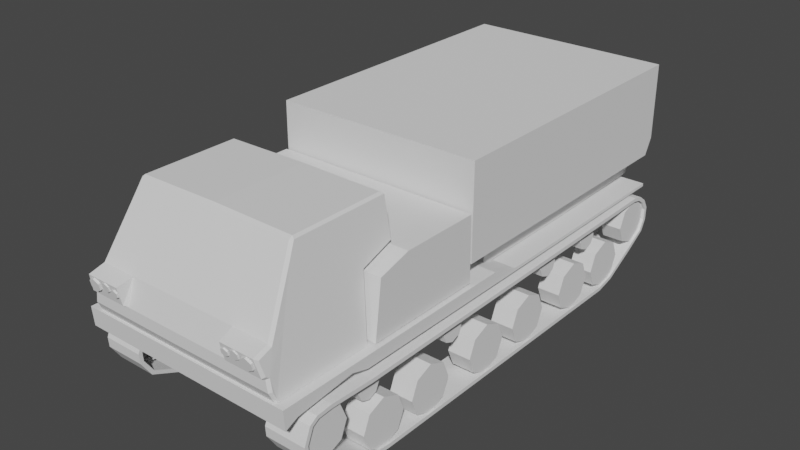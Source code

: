 # Source: m270.blend  (saved by Blender 2.93.21; exported with 4.5.12 LTS)
import bpy
from mathutils import Matrix  # noqa: F401  (used for matrix-valued properties, if any)

bpy.ops.wm.read_factory_settings(use_empty=True)
scene = bpy.context.scene
scene.name = 'Scene'

# ---- collections
col_collection = bpy.data.collections.new('Collection'); scene.collection.children.link(col_collection)

# ---- world
world_world = bpy.data.worlds.new('World'); scene.world = world_world
world_world.use_nodes = True; world_world.node_tree.nodes.clear()
_N = world_world.node_tree.nodes; _L = world_world.node_tree.links
n0 = _N.new('ShaderNodeOutputWorld'); n0.name = 'World Output'; n0.location = (300, 300)
n1 = _N.new('ShaderNodeBackground'); n1.name = 'Background'; n1.location = (10, 300)
n1.inputs[0].default_value = (0.05088, 0.05088, 0.05088, 1.0)
_L.new(n1.outputs[0], n0.inputs[0])
n0.is_active_output = True
world_world.color = (0.05088, 0.05088, 0.05088)
world_world.use_sun_shadow = False
world_world.sun_shadow_jitter_overblur = 0.0

# ---- meshes
me_cube_001 = bpy.data.meshes.new('Cube.001')
me_cube_001.from_pydata([(0.0, -0.7302, 0.6685), (0.0, -0.7577, 0.7258), (0.0, -0.7577, 0.7915), (0.0, -0.7111, 0.9356), (0.0, -0.497, 1.315), (0.4891, 0.08913, 1.309), (0.5956, -0.1605, 0.6713), (0.5275, 0.0887, 1.089), (0.5378, -0.1123, 1.029), (0.5608, -0.7832, 0.898), (0.5446, -0.8001, 0.9077), (0.5755, -0.7641, 0.814), (0.5625, -0.7768, 0.8053), (0.5778, -0.7434, 0.8004), (0.5647, -0.7577, 0.7928), (0.5895, -0.7434, 0.7336), (0.576, -0.7577, 0.728), (0.593, -0.7245, 0.6861), (0.5811, -0.7302, 0.6712), (0.5956, -0.7158, 0.6713), (0.5564, -0.7014, 0.923), (0.5399, -0.7111, 0.9349), (0.4746, -0.497, 1.309), (0.5042, -0.5301, 1.222), (0.4891, -0.4826, 1.309), (0.5473, -0.6246, 0.9616), (0.4891, -0.1921, 1.309), (0.5691, -0.1384, 0.8357), (0.5649, -0.6631, 0.8554), (0.0, 0.08913, 1.309), (0.0, -0.1605, 0.6713), (0.0, 0.0887, 1.089), (0.0, -0.1123, 1.029), (0.0, -0.1384, 0.8357), (0.0, -0.4764, 1.327), (0.4746, -0.4764, 1.321), (0.0, 0.07311, 1.327), (0.4746, 0.07311, 1.321), (0.0, -0.2016, 1.327), (0.4746, -0.2016, 1.321), (0.623, -0.09289, 1.005), (0.623, -0.1331, 0.6785), (0.623, 0.09724, 1.061), (0.623, 0.09724, 0.6785), (0.623, 0.5721, 1.061), (0.623, 0.5785, 0.6785), (0.0, -0.09289, 1.005), (0.0, -0.1331, 0.6785), (0.0, 0.09724, 1.061), (0.0, 0.09724, 0.6785), (0.0, 0.5721, 1.061), (0.0, 0.5785, 0.6785), (0.3423, -0.8001, 0.9078), (0.3423, -0.7768, 0.8049), (0.33, -0.7111, 0.9352), (0.33, -0.7577, 0.7923), (0.3437, -0.7577, 0.7271), (0.3468, -0.7302, 0.6701), (0.2832, -0.497, 1.311), (0.3396, -0.1384, 0.8357), (0.3554, -0.1605, 0.6713), (0.2919, 0.08913, 1.309), (0.3148, 0.0887, 1.089), (0.321, -0.1123, 1.029), (0.2832, -0.4764, 1.323), (0.2832, 0.07311, 1.323), (0.2832, -0.2016, 1.323), (0.5049, -0.8106, 0.9), (0.5049, -0.7907, 0.9045), (0.4282, -0.7911, 0.9052), (0.4282, -0.8057, 0.9019), (0.4519, -0.7881, 0.8919), (0.4519, -0.8027, 0.8886), (0.4519, -0.782, 0.8652), (0.4519, -0.7966, 0.8619), (0.4282, -0.779, 0.8519), (0.4282, -0.7936, 0.8486), (0.4045, -0.782, 0.8652), (0.4045, -0.7966, 0.8619), (0.4045, -0.7881, 0.8919), (0.4045, -0.8027, 0.8886), (0.5372, -0.7865, 0.8863), (0.5372, -0.8064, 0.8818), (0.5372, -0.7783, 0.8499), (0.5372, -0.7982, 0.8453), (0.5049, -0.7742, 0.8316), (0.5049, -0.794, 0.8271), (0.4725, -0.7783, 0.8499), (0.4725, -0.7982, 0.8453), (0.4725, -0.7865, 0.8863), (0.4725, -0.8064, 0.8818), (0.3668, -0.7913, 0.8896), (0.3668, -0.8039, 0.8867), (0.3874, -0.7887, 0.878), (0.3874, -0.8013, 0.8751), (0.3874, -0.7834, 0.8548), (0.3874, -0.7961, 0.8519), (0.3668, -0.7808, 0.8432), (0.3668, -0.7934, 0.8404), (0.3463, -0.7834, 0.8548), (0.3463, -0.7961, 0.8519), (0.3463, -0.7887, 0.878), (0.3463, -0.8013, 0.8751), (0.623, 0.5864, 1.337), (0.623, 0.5864, 0.7829), (0.0, 0.5864, 1.337), (0.0, 0.5864, 0.7829), (0.623, 2.381, 1.337), (0.462, 2.309, 0.7829), (0.0, 2.381, 1.337), (0.0, 2.33, 0.7829), (0.623, 0.5864, 0.8807), (0.0, 0.5864, 0.8807), (0.623, 2.381, 0.8807), (0.0, 2.381, 0.8807), (0.623, 0.8241, 1.337), (0.0, 0.8241, 1.337), (0.0, 0.8241, 0.7829), (0.462, 0.8455, 0.7829), (0.623, 0.8241, 0.8807), (0.623, 2.33, 0.7829), (0.0, 0.8455, 0.7829), (0.0, 2.309, 0.7829), (0.623, 0.8241, 0.7829), (0.0, 0.8455, 0.6598), (0.0, 2.309, 0.6598), (0.462, 2.309, 0.6598), (0.462, 0.8455, 0.6598), (0.5139, 2.309, 0.7317), (0.5139, 0.8455, 0.7829), (0.5139, 2.309, 0.6436), (0.5139, 0.8455, 0.6274), (0.5139, 1.598, 0.7829), (0.5139, 1.598, 0.6274), (0.5139, 2.321, 0.6656), (0.5139, 2.325, 0.6877), (0.5139, 2.321, 0.7097), (0.5139, 0.8455, 0.6663), (0.5139, 0.8455, 0.7052), (0.5139, 0.8455, 0.744), (0.5139, 1.598, 0.744), (0.5139, 1.598, 0.7052), (0.5139, 1.598, 0.6663), (0.458, 2.309, 0.7317), (0.458, 0.8455, 0.7829), (0.458, 2.309, 0.6436), (0.458, 0.8455, 0.6274), (0.458, 1.598, 0.7829), (0.458, 1.598, 0.6274), (0.458, 2.321, 0.6656), (0.458, 2.325, 0.6877), (0.458, 2.321, 0.7097), (0.458, 0.8455, 0.6663), (0.458, 0.8455, 0.7052), (0.458, 0.8455, 0.744), (0.5278, 1.998, 0.2599), (0.6649, 1.998, 0.2599), (0.5278, 1.956, 0.1588), (0.6649, 1.956, 0.1588), (0.5278, 1.855, 0.1169), (0.6649, 1.855, 0.1169), (0.5278, 1.754, 0.1588), (0.6649, 1.754, 0.1588), (0.5278, 1.712, 0.2599), (0.6649, 1.712, 0.2599), (0.5278, 1.754, 0.3611), (0.6649, 1.754, 0.3611), (0.5278, 1.855, 0.403), (0.6649, 1.855, 0.403), (0.5278, 1.956, 0.3611), (0.6649, 1.956, 0.3611), (0.5278, 1.659, 0.2599), (0.6649, 1.659, 0.2599), (0.5278, 1.617, 0.1588), (0.6649, 1.617, 0.1588), (0.5278, 1.516, 0.1169), (0.6649, 1.516, 0.1169), (0.5278, 1.415, 0.1588), (0.6649, 1.415, 0.1588), (0.5278, 1.373, 0.2599), (0.6649, 1.373, 0.2599), (0.5278, 1.415, 0.3611), (0.6649, 1.415, 0.3611), (0.5278, 1.516, 0.403), (0.6649, 1.516, 0.403), (0.5278, 1.617, 0.3611), (0.6649, 1.617, 0.3611), (0.5278, 1.206, 0.2599), (0.6649, 1.206, 0.2599), (0.5278, 1.164, 0.1588), (0.6649, 1.164, 0.1588), (0.5278, 1.063, 0.1169), (0.6649, 1.063, 0.1169), (0.5278, 0.9617, 0.1588), (0.6649, 0.9617, 0.1588), (0.5278, 0.9198, 0.2599), (0.6649, 0.9198, 0.2599), (0.5278, 0.9617, 0.3611), (0.6649, 0.9617, 0.3611), (0.5278, 1.063, 0.403), (0.6649, 1.063, 0.403), (0.5278, 1.164, 0.3611), (0.6649, 1.164, 0.3611), (0.5278, 0.8265, 0.2599), (0.6649, 0.8265, 0.2599), (0.5278, 0.7846, 0.1588), (0.6649, 0.7846, 0.1588), (0.5278, 0.6834, 0.1169), (0.6649, 0.6834, 0.1169), (0.5278, 0.5823, 0.1588), (0.6649, 0.5823, 0.1588), (0.5278, 0.5404, 0.2599), (0.6649, 0.5404, 0.2599), (0.5278, 0.5823, 0.3611), (0.6649, 0.5823, 0.3611), (0.5278, 0.6834, 0.403), (0.6649, 0.6834, 0.403), (0.5278, 0.7846, 0.3611), (0.6649, 0.7846, 0.3611), (0.5278, 0.3636, 0.2599), (0.6649, 0.3636, 0.2599), (0.5278, 0.3217, 0.1588), (0.6649, 0.3217, 0.1588), (0.5278, 0.2205, 0.1169), (0.6649, 0.2205, 0.1169), (0.5278, 0.1193, 0.1588), (0.6649, 0.1193, 0.1588), (0.5278, 0.07743, 0.2599), (0.6649, 0.07743, 0.2599), (0.5278, 0.1193, 0.3611), (0.6649, 0.1193, 0.3611), (0.5278, 0.2205, 0.403), (0.6649, 0.2205, 0.403), (0.5278, 0.3217, 0.3611), (0.6649, 0.3217, 0.3611), (0.5278, 0.01515, 0.2599), (0.6649, 0.01515, 0.2599), (0.5278, -0.02675, 0.1588), (0.6649, -0.02675, 0.1588), (0.5278, -0.1279, 0.1169), (0.6649, -0.1279, 0.1169), (0.5278, -0.2291, 0.1588), (0.6649, -0.2291, 0.1588), (0.5278, -0.271, 0.2599), (0.6649, -0.271, 0.2599), (0.5278, -0.2291, 0.3611), (0.6649, -0.2291, 0.3611), (0.5278, -0.1279, 0.403), (0.6649, -0.1279, 0.403), (0.5278, -0.02675, 0.3611), (0.6649, -0.02675, 0.3611), (0.5317, -0.3771, 0.427), (0.6611, -0.3771, 0.427), (0.5317, -0.4166, 0.3315), (0.6611, -0.4166, 0.3315), (0.5317, -0.5121, 0.2919), (0.6611, -0.5121, 0.2919), (0.5317, -0.6076, 0.3315), (0.6611, -0.6076, 0.3315), (0.5317, -0.6472, 0.427), (0.6611, -0.6472, 0.427), (0.5317, -0.6076, 0.5225), (0.6611, -0.6076, 0.5225), (0.5317, -0.5121, 0.5621), (0.6611, -0.5121, 0.5621), (0.5317, -0.4166, 0.5225), (0.6611, -0.4166, 0.5225), (0.5317, 2.303, 0.4132), (0.6611, 2.303, 0.4132), (0.5317, 2.264, 0.3177), (0.6611, 2.264, 0.3177), (0.5317, 2.168, 0.2782), (0.6611, 2.168, 0.2782), (0.5317, 2.073, 0.3177), (0.6611, 2.073, 0.3177), (0.5317, 2.033, 0.4132), (0.6611, 2.033, 0.4132), (0.5317, 2.073, 0.5087), (0.6611, 2.073, 0.5087), (0.5317, 2.168, 0.5483), (0.6611, 2.168, 0.5483), (0.5317, 2.264, 0.5087), (0.6611, 2.264, 0.5087), (0.5622, 1.771, 0.478), (0.6305, 1.771, 0.478), (0.5622, 1.75, 0.4275), (0.6305, 1.75, 0.4275), (0.5622, 1.7, 0.4066), (0.6305, 1.7, 0.4066), (0.5622, 1.649, 0.4275), (0.6305, 1.649, 0.4275), (0.5622, 1.629, 0.478), (0.6305, 1.629, 0.478), (0.5622, 1.649, 0.5284), (0.6305, 1.649, 0.5284), (0.5622, 1.7, 0.5493), (0.6305, 1.7, 0.5493), (0.5622, 1.75, 0.5284), (0.6305, 1.75, 0.5284), (0.5622, 1.364, 0.478), (0.6305, 1.364, 0.478), (0.5622, 1.343, 0.4275), (0.6305, 1.343, 0.4275), (0.5622, 1.293, 0.4066), (0.6305, 1.293, 0.4066), (0.5622, 1.242, 0.4275), (0.6305, 1.242, 0.4275), (0.5622, 1.221, 0.478), (0.6305, 1.221, 0.478), (0.5622, 1.242, 0.5284), (0.6305, 1.242, 0.5284), (0.5622, 1.293, 0.5493), (0.6305, 1.293, 0.5493), (0.5622, 1.343, 0.5284), (0.6305, 1.343, 0.5284), (0.5622, 0.5068, 0.478), (0.6305, 0.5068, 0.478), (0.5622, 0.4859, 0.4275), (0.6305, 0.4859, 0.4275), (0.5622, 0.4354, 0.4066), (0.6305, 0.4354, 0.4066), (0.5622, 0.385, 0.4275), (0.6305, 0.385, 0.4275), (0.5622, 0.3641, 0.478), (0.6305, 0.3641, 0.478), (0.5622, 0.385, 0.5284), (0.6305, 0.385, 0.5284), (0.5622, 0.4354, 0.5493), (0.6305, 0.4354, 0.5493), (0.5622, 0.4859, 0.5284), (0.6305, 0.4859, 0.5284), (0.5622, -0.1216, 0.478), (0.6305, -0.1216, 0.478), (0.5622, -0.1425, 0.4275), (0.6305, -0.1425, 0.4275), (0.5622, -0.193, 0.4066), (0.6305, -0.193, 0.4066), (0.5622, -0.2434, 0.4275), (0.6305, -0.2434, 0.4275), (0.5622, -0.2643, 0.478), (0.6305, -0.2643, 0.478), (0.5622, -0.2434, 0.5284), (0.6305, -0.2434, 0.5284), (0.5622, -0.193, 0.5493), (0.6305, -0.193, 0.5493), (0.5622, -0.1425, 0.5284), (0.6305, -0.1425, 0.5284), (0.6779, -0.223, 0.5602), (0.6779, -0.223, 0.5373), (0.6779, -0.486, 0.5711), (0.6779, -0.486, 0.5482), (0.437, -0.223, 0.5602), (0.437, -0.223, 0.5373), (0.437, -0.486, 0.5711), (0.437, -0.486, 0.5482), (0.6779, 2.157, 0.5769), (0.6779, 2.157, 0.554), (0.437, 2.157, 0.554), (0.437, 2.157, 0.5769), (0.6779, 2.222, 0.561), (0.6779, 2.21, 0.541), (0.437, 2.21, 0.541), (0.437, 2.222, 0.561), (0.6779, 2.275, 0.522), (0.6779, 2.257, 0.5079), (0.437, 2.257, 0.5079), (0.437, 2.275, 0.522), (0.6779, 2.312, 0.4607), (0.6779, 2.29, 0.4547), (0.437, 2.29, 0.4547), (0.437, 2.312, 0.4607), (0.6779, 2.309, 0.3789), (0.6779, 2.287, 0.3867), (0.437, 2.287, 0.3867), (0.437, 2.309, 0.3789), (0.6779, 2.275, 0.3127), (0.6779, 2.255, 0.3241), (0.437, 2.255, 0.3241), (0.437, 2.275, 0.3127), (0.6779, 2.142, 0.2331), (0.6779, 2.129, 0.2522), (0.437, 2.129, 0.2522), (0.437, 2.142, 0.2331), (0.6779, 1.936, 0.1222), (0.6779, 1.924, 0.1414), (0.437, 1.924, 0.1414), (0.437, 1.936, 0.1222), (0.6779, 1.816, 0.09547), (0.6779, 1.815, 0.1184), (0.437, 1.815, 0.1184), (0.437, 1.816, 0.09547), (0.6779, -0.1117, 0.1054), (0.6779, -0.1111, 0.1284), (0.437, -0.1111, 0.1284), (0.437, -0.1117, 0.1054), (0.6779, -0.1967, 0.1143), (0.6779, -0.1878, 0.1354), (0.437, -0.1878, 0.1354), (0.437, -0.1967, 0.1143), (0.6779, -0.5979, 0.2887), (0.6779, -0.5822, 0.3055), (0.437, -0.5822, 0.3055), (0.437, -0.5979, 0.2887), (0.6779, -0.6586, 0.3826), (0.6779, -0.6365, 0.3889), (0.437, -0.6365, 0.3889), (0.437, -0.6586, 0.3826), (0.6779, -0.6625, 0.4392), (0.6779, -0.6396, 0.4381), (0.437, -0.6396, 0.4381), (0.437, -0.6625, 0.4392), (0.6779, -0.6248, 0.5326), (0.6779, -0.6059, 0.5196), (0.437, -0.6059, 0.5196), (0.437, -0.6248, 0.5326), (0.6779, -0.5795, 0.5623), (0.6779, -0.569, 0.5419), (0.437, -0.569, 0.5419), (0.437, -0.5795, 0.5623), (0.6489, -0.2177, 0.6704), (0.6489, -0.2177, 0.5995), (0.6489, 0.7598, 0.6704), (0.6489, 0.7598, 0.5995), (0.6489, -0.3194, 0.6704), (0.6489, -0.3194, 0.6292), (0.6489, -0.6656, 0.6704), (0.6489, -0.6656, 0.5918), (0.6489, -0.7481, 0.6704), (0.6489, -0.7394, 0.5582), (0.6489, 0.9364, 0.6179), (0.6489, 0.9364, 0.5995), (0.6489, 2.292, 0.6179), (0.6489, 2.292, 0.5995), (0.0, -0.2177, 0.6704), (0.0, -0.2177, 0.5995), (0.0, 0.7598, 0.6704), (0.0, 0.7598, 0.5995), (0.0, -0.3194, 0.6704), (0.0, -0.3194, 0.6292), (0.0, -0.6656, 0.6704), (0.0, -0.6656, 0.5918), (0.0, -0.7481, 0.6704), (0.0, -0.7394, 0.5582), (0.0, 0.9364, 0.6179), (0.0, 0.9364, 0.5995), (0.0, 2.292, 0.6179), (0.0, 2.292, 0.5995)], [], [(24, 23, 25, 8, 26), (55, 56, 16, 14), (56, 57, 18, 16), (9, 11, 20), (54, 52, 10, 21), (53, 55, 14, 12), (58, 54, 21, 22), (17, 18, 19), (22, 23, 24), (14, 16, 15, 13), (12, 14, 13, 11), (21, 10, 9, 20), (22, 21, 20, 23), (10, 12, 11, 9), (16, 18, 17, 15), (52, 53, 12, 10), (11, 13, 20), (8, 25, 28, 27), (26, 8, 7, 5), (25, 20, 13, 28), (27, 28, 17, 19, 6), (13, 15, 17, 28), (20, 25, 23), (59, 60, 30, 33), (61, 62, 31, 29), (63, 59, 33, 32), (62, 63, 32, 31), (58, 22, 35, 64), (66, 39, 37, 65), (61, 65, 37, 5), (64, 35, 39, 66), (26, 39, 35, 24), (5, 37, 39, 26), (22, 24, 35), (40, 41, 43, 42), (42, 43, 45, 44), (43, 49, 51, 45), (42, 48, 46, 40), (44, 50, 48, 42), (45, 51, 50, 44), (41, 47, 49, 43), (40, 46, 47, 41), (34, 64, 66, 38), (29, 36, 65, 61), (38, 66, 65, 36), (4, 58, 64, 34), (7, 8, 63, 62), (8, 27, 59, 63), (5, 7, 62, 61), (27, 6, 60, 59), (4, 3, 54, 58), (54, 55, 53, 52), (2, 55, 54, 3), (1, 0, 57, 56), (2, 1, 56, 55), (97, 98, 100, 99), (87, 88, 90, 89), (69, 70, 72, 71), (94, 92, 102, 100, 98, 96), (82, 67, 90, 88, 86, 84), (71, 72, 74, 73), (93, 94, 96, 95), (85, 86, 88, 87), (73, 74, 76, 75), (91, 92, 94, 93), (83, 84, 86, 85), (75, 76, 78, 77), (72, 70, 80, 78, 76, 74), (81, 82, 84, 83), (77, 78, 80, 79), (95, 96, 98, 97), (89, 90, 67, 68), (79, 80, 70, 69), (68, 67, 82, 81), (99, 100, 102, 101), (101, 102, 92, 91), (111, 103, 105, 112), (113, 114, 109, 107), (116, 115, 107, 109), (118, 121, 124, 127), (119, 123, 120, 113), (115, 119, 113, 107), (120, 110, 114, 113), (104, 111, 112, 106), (103, 111, 119, 115), (111, 104, 123, 119), (104, 106, 117, 123), (105, 103, 115, 116), (108, 122, 110, 120), (127, 124, 125, 126), (118, 108, 120, 123), (121, 118, 123, 117), (108, 118, 127, 126), (122, 108, 126, 125), (142, 137, 131, 133), (134, 142, 133, 130), (128, 132, 140, 136), (136, 140, 141, 135), (135, 141, 142, 134), (132, 129, 139, 140), (140, 139, 138, 141), (141, 138, 137, 142), (139, 154, 153, 138), (131, 146, 148, 133), (135, 150, 151, 136), (129, 144, 154, 139), (137, 152, 146, 131), (136, 151, 143, 128), (130, 145, 149, 134), (128, 143, 147, 132), (138, 153, 152, 137), (132, 147, 144, 129), (134, 149, 150, 135), (133, 148, 145, 130), (155, 156, 158, 157), (157, 158, 160, 159), (159, 160, 162, 161), (161, 162, 164, 163), (163, 164, 166, 165), (165, 166, 168, 167), (158, 156, 170, 168, 166, 164, 162, 160), (167, 168, 170, 169), (169, 170, 156, 155), (171, 172, 174, 173), (173, 174, 176, 175), (175, 176, 178, 177), (177, 178, 180, 179), (179, 180, 182, 181), (181, 182, 184, 183), (174, 172, 186, 184, 182, 180, 178, 176), (183, 184, 186, 185), (185, 186, 172, 171), (187, 188, 190, 189), (189, 190, 192, 191), (191, 192, 194, 193), (193, 194, 196, 195), (195, 196, 198, 197), (197, 198, 200, 199), (190, 188, 202, 200, 198, 196, 194, 192), (199, 200, 202, 201), (201, 202, 188, 187), (203, 204, 206, 205), (205, 206, 208, 207), (207, 208, 210, 209), (209, 210, 212, 211), (211, 212, 214, 213), (213, 214, 216, 215), (206, 204, 218, 216, 214, 212, 210, 208), (215, 216, 218, 217), (217, 218, 204, 203), (219, 220, 222, 221), (221, 222, 224, 223), (223, 224, 226, 225), (225, 226, 228, 227), (227, 228, 230, 229), (229, 230, 232, 231), (222, 220, 234, 232, 230, 228, 226, 224), (231, 232, 234, 233), (233, 234, 220, 219), (235, 236, 238, 237), (237, 238, 240, 239), (239, 240, 242, 241), (241, 242, 244, 243), (243, 244, 246, 245), (245, 246, 248, 247), (238, 236, 250, 248, 246, 244, 242, 240), (247, 248, 250, 249), (249, 250, 236, 235), (251, 252, 254, 253), (253, 254, 256, 255), (255, 256, 258, 257), (257, 258, 260, 259), (259, 260, 262, 261), (261, 262, 264, 263), (254, 252, 266, 264, 262, 260, 258, 256), (263, 264, 266, 265), (265, 266, 252, 251), (267, 268, 270, 269), (269, 270, 272, 271), (271, 272, 274, 273), (273, 274, 276, 275), (275, 276, 278, 277), (277, 278, 280, 279), (270, 268, 282, 280, 278, 276, 274, 272), (279, 280, 282, 281), (281, 282, 268, 267), (283, 284, 286, 285), (285, 286, 288, 287), (287, 288, 290, 289), (289, 290, 292, 291), (291, 292, 294, 293), (293, 294, 296, 295), (286, 284, 298, 296, 294, 292, 290, 288), (295, 296, 298, 297), (297, 298, 284, 283), (299, 300, 302, 301), (301, 302, 304, 303), (303, 304, 306, 305), (305, 306, 308, 307), (307, 308, 310, 309), (309, 310, 312, 311), (302, 300, 314, 312, 310, 308, 306, 304), (311, 312, 314, 313), (313, 314, 300, 299), (315, 316, 318, 317), (317, 318, 320, 319), (319, 320, 322, 321), (321, 322, 324, 323), (323, 324, 326, 325), (325, 326, 328, 327), (318, 316, 330, 328, 326, 324, 322, 320), (327, 328, 330, 329), (329, 330, 316, 315), (331, 332, 334, 333), (333, 334, 336, 335), (335, 336, 338, 337), (337, 338, 340, 339), (339, 340, 342, 341), (341, 342, 344, 343), (334, 332, 346, 344, 342, 340, 338, 336), (343, 344, 346, 345), (345, 346, 332, 331), (347, 349, 350, 348), (350, 349, 415, 416), (353, 351, 352, 354), (352, 357, 356, 348), (349, 347, 351, 353), (354, 352, 348, 350), (356, 357, 361, 360), (351, 358, 357, 352), (348, 356, 355, 347), (347, 355, 358, 351), (362, 359, 363, 366), (357, 358, 362, 361), (358, 355, 359, 362), (355, 356, 360, 359), (363, 364, 368, 367), (359, 360, 364, 363), (360, 361, 365, 364), (361, 362, 366, 365), (368, 369, 373, 372), (364, 365, 369, 368), (365, 366, 370, 369), (366, 363, 367, 370), (374, 371, 375, 378), (369, 370, 374, 373), (370, 367, 371, 374), (367, 368, 372, 371), (376, 377, 381, 380), (371, 372, 376, 375), (372, 373, 377, 376), (373, 374, 378, 377), (381, 382, 386, 385), (377, 378, 382, 381), (378, 375, 379, 382), (375, 376, 380, 379), (386, 383, 387, 390), (382, 379, 383, 386), (379, 380, 384, 383), (380, 381, 385, 384), (388, 389, 393, 392), (383, 384, 388, 387), (384, 385, 389, 388), (385, 386, 390, 389), (394, 391, 395, 398), (389, 390, 394, 393), (390, 387, 391, 394), (387, 388, 392, 391), (398, 395, 399, 402), (391, 392, 396, 395), (392, 393, 397, 396), (393, 394, 398, 397), (400, 401, 405, 404), (395, 396, 400, 399), (396, 397, 401, 400), (397, 398, 402, 401), (406, 403, 407, 410), (401, 402, 406, 405), (402, 399, 403, 406), (399, 400, 404, 403), (407, 408, 412, 411), (403, 404, 408, 407), (404, 405, 409, 408), (405, 406, 410, 409), (412, 413, 417, 416), (408, 409, 413, 412), (409, 410, 414, 413), (410, 407, 411, 414), (353, 418, 415, 349), (413, 414, 418, 417), (414, 411, 415, 418), (411, 412, 416, 415), (350, 416, 417, 354), (353, 354, 417, 418), (419, 420, 422, 421), (420, 419, 423, 424), (424, 423, 425, 426), (426, 425, 427, 428), (421, 422, 430, 429), (429, 430, 432, 431), (422, 436, 444, 430), (421, 435, 433, 419), (429, 443, 435, 421), (423, 437, 439, 425), (432, 446, 445, 431), (426, 440, 438, 424), (420, 434, 436, 422), (430, 444, 446, 432), (427, 441, 442, 428), (431, 445, 443, 429), (425, 439, 441, 427), (428, 442, 440, 426), (424, 438, 434, 420), (419, 433, 437, 423)])
_uv = me_cube_001.uv_layers.new(name='UVMap')
_uv.uv.foreach_set('vector', [0.0, 0.0, 0.0, 0.0, 0.0, 0.0, 0.0, 0.0, 0.0, 0.0, 0.0, 0.0, 0.0, 0.0, 0.0, 0.0, 0.0, 0.0, 0.0, 0.0, 0.0, 0.0, 0.0, 0.0, 0.0, 0.0, 0.0, 0.0, 0.0, 0.0, 0.0, 0.0, 0.0, 0.0, 0.0, 0.0, 0.0, 0.0, 0.0, 0.0, 0.0, 0.0, 0.0, 0.0, 0.0, 0.0, 0.0, 0.0, 0.0, 0.0, 0.0, 0.0, 0.0, 0.0, 0.0, 0.0, 0.0, 0.0, 0.0, 0.0, 0.0, 0.0, 0.0, 0.0, 0.0, 0.0, 0.0, 0.0, 0.0, 0.0, 0.0, 0.0, 0.0, 0.0, 0.0, 0.0, 0.0, 0.0, 0.0, 0.0, 0.0, 0.0, 0.0, 0.0, 0.0, 0.0, 0.0, 0.0, 0.0, 0.0, 0.0, 0.0, 0.0, 0.0, 0.0, 0.0, 0.0, 0.0, 0.0, 0.0, 0.0, 0.0, 0.0, 0.0, 0.0, 0.0, 0.0, 0.0, 0.0, 0.0, 0.0, 0.0, 0.0, 0.0, 0.0, 0.0, 0.0, 0.0, 0.0, 0.0, 0.0, 0.0, 0.0, 0.0, 0.0, 0.0, 0.0, 0.0, 0.0, 0.0, 0.0, 0.0, 0.0, 0.0, 0.0, 0.0, 0.0, 0.0, 0.0, 0.0, 0.0, 0.0, 0.0, 0.0, 0.0, 0.0, 0.0, 0.0, 0.0, 0.0, 0.0, 0.0, 0.0, 0.0, 0.0, 0.0, 0.0, 0.0, 0.0, 0.0, 0.0, 0.0, 0.0, 0.0, 0.0, 0.0, 0.0, 0.0, 0.0, 0.0, 0.0, 0.0, 0.0, 0.0, 0.0, 0.0, 0.0, 0.0, 0.0, 0.0, 0.0, 0.0, 0.0, 0.0, 0.0, 0.0, 0.0, 0.0, 0.0, 0.0, 0.0, 0.0, 0.0, 0.0, 0.0, 0.0, 0.0, 0.0, 0.0, 0.0, 0.0, 0.0, 0.0, 0.0, 0.0, 0.0, 0.0, 0.0, 0.0, 0.0, 0.0, 0.0, 0.0, 0.0, 0.0, 0.0, 0.0, 0.0, 0.0, 0.0, 0.0, 0.0, 0.0, 0.0, 0.0, 0.0, 0.0, 0.0, 0.0, 0.0, 0.0, 0.0, 0.0, 0.0, 0.0, 0.0, 0.0, 0.0, 0.0, 0.0, 0.0, 0.0, 0.0, 0.0, 0.0, 0.0, 0.0, 0.0, 0.0, 0.0, 0.0, 0.0, 0.0, 0.0, 0.0, 0.0, 0.0, 0.0, 0.0, 0.0, 0.0, 0.0, 0.0, 0.0, 0.0, 0.0, 0.0, 0.0, 0.0, 0.0, 0.0, 0.0, 0.0, 0.0, 0.0, 0.0, 0.0, 0.0, 0.0, 0.0, 0.0, 0.0, 0.0, 0.0, 0.0, 0.0, 0.0, 0.0, 0.0, 0.0, 0.0, 0.0, 0.0, 0.0, 0.0, 0.0, 0.0, 0.0, 0.0, 0.0, 0.0, 0.0, 0.0, 0.0, 0.0, 0.0, 0.0, 0.0, 0.0, 0.0, 0.0, 0.0, 0.0, 0.0, 0.0, 0.0, 0.0, 0.0, 0.0, 0.0, 0.0, 0.0, 0.0, 0.0, 0.0, 0.0, 0.0, 0.0, 0.0, 0.0, 0.0, 0.0, 0.0, 0.0, 0.0, 0.0, 0.0, 0.0, 0.0, 0.0, 0.0, 0.0, 0.0, 0.0, 0.0, 0.0, 0.0, 0.0, 0.0, 0.0, 0.0, 0.0, 0.0, 0.0, 0.0, 0.0, 0.0, 0.0, 0.0, 0.0, 0.0, 0.0, 0.0, 0.0, 0.0, 0.0, 0.0, 0.0, 0.0, 0.0, 0.0, 0.0, 0.0, 0.0, 0.0, 0.0, 0.0, 0.0, 0.0, 0.0, 0.0, 0.0, 0.0, 0.0, 0.0, 0.0, 0.0, 0.0, 0.0, 0.0, 0.0, 0.0, 0.0, 0.0, 0.0, 0.0, 0.0, 0.0, 0.0, 0.0, 0.0, 0.0, 0.0, 0.0, 0.0, 0.0, 0.0, 0.0, 0.0, 0.0, 0.0, 0.0, 0.0, 0.0, 0.0, 0.0, 0.0, 0.0, 0.0, 0.0, 0.0, 0.0, 0.0, 0.0, 0.0, 0.0, 0.0, 0.0, 0.0, 0.0, 0.0, 0.0, 0.5, 0.5, 0.5, 1.0, 0.3333, 1.0, 0.3333, 0.5, 0.3333, 0.5, 0.3333, 1.0, 0.1667, 1.0, 0.1667, 0.5, 1.0, 0.5, 1.0, 1.0, 0.8333, 1.0, 0.8333, 0.5, 0.4578, 0.37, 0.25, 0.49, 0.04215, 0.37, 0.04215, 0.13, 0.25, 0.01, 0.4578, 0.13, 0.4578, 0.37, 0.25, 0.49, 0.04215, 0.37, 0.04215, 0.13, 0.25, 0.01, 0.4578, 0.13, 0.8333, 0.5, 0.8333, 1.0, 0.6667, 1.0, 0.6667, 0.5, 0.8333, 0.5, 0.8333, 1.0, 0.6667, 1.0, 0.6667, 0.5, 0.5, 0.5, 0.5, 1.0, 0.3333, 1.0, 0.3333, 0.5, 0.6667, 0.5, 0.6667, 1.0, 0.5, 1.0, 0.5, 0.5, 1.0, 0.5, 1.0, 1.0, 0.8333, 1.0, 0.8333, 0.5, 0.6667, 0.5, 0.6667, 1.0, 0.5, 1.0, 0.5, 0.5, 0.5, 0.5, 0.5, 1.0, 0.3333, 1.0, 0.3333, 0.5, 0.4578, 0.37, 0.25, 0.49, 0.04215, 0.37, 0.04215, 0.13, 0.25, 0.01, 0.4578, 0.13, 0.8333, 0.5, 0.8333, 1.0, 0.6667, 1.0, 0.6667, 0.5, 0.3333, 0.5, 0.3333, 1.0, 0.1667, 1.0, 0.1667, 0.5, 0.6667, 0.5, 0.6667, 1.0, 0.5, 1.0, 0.5, 0.5, 0.1667, 0.5, 0.1667, 1.0, -8.941e-08, 1.0, -8.941e-08, 0.5, 0.1667, 0.5, 0.1667, 1.0, -8.941e-08, 1.0, -8.941e-08, 0.5, 1.0, 0.5, 1.0, 1.0, 0.8333, 1.0, 0.8333, 0.5, 0.3333, 0.5, 0.3333, 1.0, 0.1667, 1.0, 0.1667, 0.5, 0.1667, 0.5, 0.1667, 1.0, -8.941e-08, 1.0, -8.941e-08, 0.5, 0.0, 0.0, 0.0, 0.0, 0.0, 0.0, 0.0, 0.0, 0.0, 0.0, 0.0, 0.0, 0.0, 0.0, 0.0, 0.0, 0.0, 0.0, 0.0, 0.0, 0.0, 0.0, 0.0, 0.0, 0.0, 0.0, 0.0, 0.0, 0.0, 0.0, 0.0, 0.0, 0.0, 0.0, 0.0, 0.0, 0.0, 0.0, 0.0, 0.0, 0.0, 0.0, 0.0, 0.0, 0.0, 0.0, 0.0, 0.0, 0.0, 0.0, 0.0, 0.0, 0.0, 0.0, 0.0, 0.0, 0.0, 0.0, 0.0, 0.0, 0.0, 0.0, 0.0, 0.0, 0.0, 0.0, 0.0, 0.0, 0.0, 0.0, 0.0, 0.0, 0.0, 0.0, 0.0, 0.0, 0.0, 0.0, 0.0, 0.0, 0.0, 0.0, 0.0, 0.0, 0.0, 0.0, 0.0, 0.0, 0.0, 0.0, 0.0, 0.0, 0.0, 0.0, 0.0, 0.0, 0.0, 0.0, 0.0, 0.0, 0.0, 0.0, 0.0, 0.0, 0.0, 0.0, 0.0, 0.0, 0.0, 0.0, 0.0, 0.0, 0.0, 0.0, 0.0, 0.0, 0.0, 0.0, 0.0, 0.0, 0.0, 0.0, 0.0, 0.0, 0.0, 0.0, 0.0, 0.0, 0.0, 0.0, 0.0, 0.0, 0.0, 0.0, 0.0, 0.0, 0.0, 0.0, 0.0, 0.0, 0.0, 0.0, 0.0, 0.0, 0.0, 0.0, 0.0, 0.0, 0.0, 0.0, 0.0, 0.0, 0.0, 0.0, 0.0, 0.0, 0.0, 0.0, 0.0, 0.0, 0.0, 0.0, 0.0, 0.0, 0.0, 0.0, 0.0, 0.0, 0.0, 0.0, 0.0, 0.0, 0.0, 0.0, 0.0, 0.0, 0.0, 0.0, 0.0, 0.0, 0.0, 0.0, 0.0, 0.0, 0.0, 0.0, 0.0, 0.0, 0.0, 0.0, 0.0, 0.0, 0.0, 0.0, 0.0, 0.0, 0.0, 0.0, 0.0, 0.0, 0.0, 0.0, 0.0, 0.0, 0.0, 0.0, 0.0, 0.0, 0.0, 0.0, 0.0, 0.0, 0.0, 0.0, 0.0, 0.0, 0.0, 0.0, 0.0, 0.0, 0.0, 0.0, 0.0, 0.0, 0.0, 0.0, 0.0, 0.0, 0.0, 0.0, 0.0, 0.0, 0.0, 0.0, 0.0, 0.0, 0.0, 0.0, 0.0, 0.0, 0.0, 0.0, 0.0, 0.0, 0.0, 0.0, 0.0, 0.0, 0.0, 0.0, 0.0, 0.0, 0.0, 0.0, 0.0, 0.0, 0.0, 0.0, 0.0, 0.0, 0.0, 0.0, 0.0, 0.0, 0.0, 0.0, 0.0, 0.0, 0.0, 0.0, 0.0, 0.0, 0.0, 0.0, 0.0, 0.0, 0.0, 0.0, 0.0, 0.0, 0.0, 0.0, 0.0, 0.0, 0.0, 0.0, 0.0, 0.0, 0.0, 0.0, 0.0, 0.0, 0.0, 0.0, 0.0, 0.0, 0.0, 0.0, 0.0, 0.0, 0.0, 0.0, 0.0, 0.0, 1.0, 0.5, 1.0, 1.0, 0.875, 1.0, 0.875, 0.5, 0.875, 0.5, 0.875, 1.0, 0.75, 1.0, 0.75, 0.5, 0.75, 0.5, 0.75, 1.0, 0.625, 1.0, 0.625, 0.5, 0.625, 0.5, 0.625, 1.0, 0.5, 1.0, 0.5, 0.5, 0.5, 0.5, 0.5, 1.0, 0.375, 1.0, 0.375, 0.5, 0.375, 0.5, 0.375, 1.0, 0.25, 1.0, 0.25, 0.5, 0.4197, 0.4197, 0.25, 0.49, 0.08029, 0.4197, 0.01, 0.25, 0.08029, 0.08029, 0.25, 0.01, 0.4197, 0.08029, 0.49, 0.25, 0.25, 0.5, 0.25, 1.0, 0.125, 1.0, 0.125, 0.5, 0.125, 0.5, 0.125, 1.0, 0.0, 1.0, 0.0, 0.5, 1.0, 0.5, 1.0, 1.0, 0.875, 1.0, 0.875, 0.5, 0.875, 0.5, 0.875, 1.0, 0.75, 1.0, 0.75, 0.5, 0.75, 0.5, 0.75, 1.0, 0.625, 1.0, 0.625, 0.5, 0.625, 0.5, 0.625, 1.0, 0.5, 1.0, 0.5, 0.5, 0.5, 0.5, 0.5, 1.0, 0.375, 1.0, 0.375, 0.5, 0.375, 0.5, 0.375, 1.0, 0.25, 1.0, 0.25, 0.5, 0.4197, 0.4197, 0.25, 0.49, 0.08029, 0.4197, 0.01, 0.25, 0.08029, 0.08029, 0.25, 0.01, 0.4197, 0.08029, 0.49, 0.25, 0.25, 0.5, 0.25, 1.0, 0.125, 1.0, 0.125, 0.5, 0.125, 0.5, 0.125, 1.0, 0.0, 1.0, 0.0, 0.5, 1.0, 0.5, 1.0, 1.0, 0.875, 1.0, 0.875, 0.5, 0.875, 0.5, 0.875, 1.0, 0.75, 1.0, 0.75, 0.5, 0.75, 0.5, 0.75, 1.0, 0.625, 1.0, 0.625, 0.5, 0.625, 0.5, 0.625, 1.0, 0.5, 1.0, 0.5, 0.5, 0.5, 0.5, 0.5, 1.0, 0.375, 1.0, 0.375, 0.5, 0.375, 0.5, 0.375, 1.0, 0.25, 1.0, 0.25, 0.5, 0.4197, 0.4197, 0.25, 0.49, 0.08029, 0.4197, 0.01, 0.25, 0.08029, 0.08029, 0.25, 0.01, 0.4197, 0.08029, 0.49, 0.25, 0.25, 0.5, 0.25, 1.0, 0.125, 1.0, 0.125, 0.5, 0.125, 0.5, 0.125, 1.0, 0.0, 1.0, 0.0, 0.5, 1.0, 0.5, 1.0, 1.0, 0.875, 1.0, 0.875, 0.5, 0.875, 0.5, 0.875, 1.0, 0.75, 1.0, 0.75, 0.5, 0.75, 0.5, 0.75, 1.0, 0.625, 1.0, 0.625, 0.5, 0.625, 0.5, 0.625, 1.0, 0.5, 1.0, 0.5, 0.5, 0.5, 0.5, 0.5, 1.0, 0.375, 1.0, 0.375, 0.5, 0.375, 0.5, 0.375, 1.0, 0.25, 1.0, 0.25, 0.5, 0.4197, 0.4197, 0.25, 0.49, 0.08029, 0.4197, 0.01, 0.25, 0.08029, 0.08029, 0.25, 0.01, 0.4197, 0.08029, 0.49, 0.25, 0.25, 0.5, 0.25, 1.0, 0.125, 1.0, 0.125, 0.5, 0.125, 0.5, 0.125, 1.0, 0.0, 1.0, 0.0, 0.5, 1.0, 0.5, 1.0, 1.0, 0.875, 1.0, 0.875, 0.5, 0.875, 0.5, 0.875, 1.0, 0.75, 1.0, 0.75, 0.5, 0.75, 0.5, 0.75, 1.0, 0.625, 1.0, 0.625, 0.5, 0.625, 0.5, 0.625, 1.0, 0.5, 1.0, 0.5, 0.5, 0.5, 0.5, 0.5, 1.0, 0.375, 1.0, 0.375, 0.5, 0.375, 0.5, 0.375, 1.0, 0.25, 1.0, 0.25, 0.5, 0.4197, 0.4197, 0.25, 0.49, 0.08029, 0.4197, 0.01, 0.25, 0.08029, 0.08029, 0.25, 0.01, 0.4197, 0.08029, 0.49, 0.25, 0.25, 0.5, 0.25, 1.0, 0.125, 1.0, 0.125, 0.5, 0.125, 0.5, 0.125, 1.0, 0.0, 1.0, 0.0, 0.5, 1.0, 0.5, 1.0, 1.0, 0.875, 1.0, 0.875, 0.5, 0.875, 0.5, 0.875, 1.0, 0.75, 1.0, 0.75, 0.5, 0.75, 0.5, 0.75, 1.0, 0.625, 1.0, 0.625, 0.5, 0.625, 0.5, 0.625, 1.0, 0.5, 1.0, 0.5, 0.5, 0.5, 0.5, 0.5, 1.0, 0.375, 1.0, 0.375, 0.5, 0.375, 0.5, 0.375, 1.0, 0.25, 1.0, 0.25, 0.5, 0.4197, 0.4197, 0.25, 0.49, 0.08029, 0.4197, 0.01, 0.25, 0.08029, 0.08029, 0.25, 0.01, 0.4197, 0.08029, 0.49, 0.25, 0.25, 0.5, 0.25, 1.0, 0.125, 1.0, 0.125, 0.5, 0.125, 0.5, 0.125, 1.0, 0.0, 1.0, 0.0, 0.5, 1.0, 0.5, 1.0, 1.0, 0.875, 1.0, 0.875, 0.5, 0.875, 0.5, 0.875, 1.0, 0.75, 1.0, 0.75, 0.5, 0.75, 0.5, 0.75, 1.0, 0.625, 1.0, 0.625, 0.5, 0.625, 0.5, 0.625, 1.0, 0.5, 1.0, 0.5, 0.5, 0.5, 0.5, 0.5, 1.0, 0.375, 1.0, 0.375, 0.5, 0.375, 0.5, 0.375, 1.0, 0.25, 1.0, 0.25, 0.5, 0.4197, 0.4197, 0.25, 0.49, 0.08029, 0.4197, 0.01, 0.25, 0.08029, 0.08029, 0.25, 0.01, 0.4197, 0.08029, 0.49, 0.25, 0.25, 0.5, 0.25, 1.0, 0.125, 1.0, 0.125, 0.5, 0.125, 0.5, 0.125, 1.0, 0.0, 1.0, 0.0, 0.5, 1.0, 0.5, 1.0, 1.0, 0.875, 1.0, 0.875, 0.5, 0.875, 0.5, 0.875, 1.0, 0.75, 1.0, 0.75, 0.5, 0.75, 0.5, 0.75, 1.0, 0.625, 1.0, 0.625, 0.5, 0.625, 0.5, 0.625, 1.0, 0.5, 1.0, 0.5, 0.5, 0.5, 0.5, 0.5, 1.0, 0.375, 1.0, 0.375, 0.5, 0.375, 0.5, 0.375, 1.0, 0.25, 1.0, 0.25, 0.5, 0.4197, 0.4197, 0.25, 0.49, 0.08029, 0.4197, 0.01, 0.25, 0.08029, 0.08029, 0.25, 0.01, 0.4197, 0.08029, 0.49, 0.25, 0.25, 0.5, 0.25, 1.0, 0.125, 1.0, 0.125, 0.5, 0.125, 0.5, 0.125, 1.0, 0.0, 1.0, 0.0, 0.5, 1.0, 0.5, 1.0, 1.0, 0.875, 1.0, 0.875, 0.5, 0.875, 0.5, 0.875, 1.0, 0.75, 1.0, 0.75, 0.5, 0.75, 0.5, 0.75, 1.0, 0.625, 1.0, 0.625, 0.5, 0.625, 0.5, 0.625, 1.0, 0.5, 1.0, 0.5, 0.5, 0.5, 0.5, 0.5, 1.0, 0.375, 1.0, 0.375, 0.5, 0.375, 0.5, 0.375, 1.0, 0.25, 1.0, 0.25, 0.5, 0.4197, 0.4197, 0.25, 0.49, 0.08029, 0.4197, 0.01, 0.25, 0.08029, 0.08029, 0.25, 0.01, 0.4197, 0.08029, 0.49, 0.25, 0.25, 0.5, 0.25, 1.0, 0.125, 1.0, 0.125, 0.5, 0.125, 0.5, 0.125, 1.0, 0.0, 1.0, 0.0, 0.5, 1.0, 0.5, 1.0, 1.0, 0.875, 1.0, 0.875, 0.5, 0.875, 0.5, 0.875, 1.0, 0.75, 1.0, 0.75, 0.5, 0.75, 0.5, 0.75, 1.0, 0.625, 1.0, 0.625, 0.5, 0.625, 0.5, 0.625, 1.0, 0.5, 1.0, 0.5, 0.5, 0.5, 0.5, 0.5, 1.0, 0.375, 1.0, 0.375, 0.5, 0.375, 0.5, 0.375, 1.0, 0.25, 1.0, 0.25, 0.5, 0.4197, 0.4197, 0.25, 0.49, 0.08029, 0.4197, 0.01, 0.25, 0.08029, 0.08029, 0.25, 0.01, 0.4197, 0.08029, 0.49, 0.25, 0.25, 0.5, 0.25, 1.0, 0.125, 1.0, 0.125, 0.5, 0.125, 0.5, 0.125, 1.0, 0.0, 1.0, 0.0, 0.5, 1.0, 0.5, 1.0, 1.0, 0.875, 1.0, 0.875, 0.5, 0.875, 0.5, 0.875, 1.0, 0.75, 1.0, 0.75, 0.5, 0.75, 0.5, 0.75, 1.0, 0.625, 1.0, 0.625, 0.5, 0.625, 0.5, 0.625, 1.0, 0.5, 1.0, 0.5, 0.5, 0.5, 0.5, 0.5, 1.0, 0.375, 1.0, 0.375, 0.5, 0.375, 0.5, 0.375, 1.0, 0.25, 1.0, 0.25, 0.5, 0.4197, 0.4197, 0.25, 0.49, 0.08029, 0.4197, 0.01, 0.25, 0.08029, 0.08029, 0.25, 0.01, 0.4197, 0.08029, 0.49, 0.25, 0.25, 0.5, 0.25, 1.0, 0.125, 1.0, 0.125, 0.5, 0.125, 0.5, 0.125, 1.0, 0.0, 1.0, 0.0, 0.5, 1.0, 0.5, 1.0, 1.0, 0.875, 1.0, 0.875, 0.5, 0.875, 0.5, 0.875, 1.0, 0.75, 1.0, 0.75, 0.5, 0.75, 0.5, 0.75, 1.0, 0.625, 1.0, 0.625, 0.5, 0.625, 0.5, 0.625, 1.0, 0.5, 1.0, 0.5, 0.5, 0.5, 0.5, 0.5, 1.0, 0.375, 1.0, 0.375, 0.5, 0.375, 0.5, 0.375, 1.0, 0.25, 1.0, 0.25, 0.5, 0.4197, 0.4197, 0.25, 0.49, 0.08029, 0.4197, 0.01, 0.25, 0.08029, 0.08029, 0.25, 0.01, 0.4197, 0.08029, 0.49, 0.25, 0.25, 0.5, 0.25, 1.0, 0.125, 1.0, 0.125, 0.5, 0.125, 0.5, 0.125, 1.0, 0.0, 1.0, 0.0, 0.5, 0.375, 0.0, 0.375, 0.25, 0.625, 0.25, 0.625, 0.0, 0.625, 0.25, 0.125, 0.5, 0.375, 0.0, 0.625, 0.0, 0.375, 0.5, 0.375, 0.75, 0.625, 0.75, 0.625, 0.5, 0.625, 0.75, 0.625, 0.75, 0.875, 0.75, 0.875, 0.75, 0.125, 0.5, 0.125, 0.75, 0.375, 0.75, 0.375, 0.5, 0.625, 0.5, 0.625, 0.75, 0.875, 0.75, 0.875, 0.5, 0.875, 0.75, 0.625, 0.75, 0.625, 0.75, 0.875, 0.75, 0.375, 0.75, 0.375, 0.75, 0.625, 0.75, 0.625, 0.75, 0.625, 0.0, 0.625, 0.0, 0.375, 0.0, 0.375, 0.0, 0.125, 0.75, 0.125, 0.75, 0.375, 0.75, 0.375, 0.75, 0.375, 0.75, 0.125, 0.75, 0.125, 0.75, 0.375, 0.75, 0.625, 0.75, 0.375, 0.75, 0.375, 0.75, 0.625, 0.75, 0.375, 0.75, 0.125, 0.75, 0.125, 0.75, 0.375, 0.75, 0.375, 0.0, 0.625, 0.0, 0.625, 0.0, 0.375, 0.0, 0.375, 0.0, 0.625, 0.0, 0.625, 0.0, 0.375, 0.0, 0.375, 0.0, 0.625, 0.0, 0.625, 0.0, 0.375, 0.0, 0.875, 0.75, 0.625, 0.75, 0.625, 0.75, 0.875, 0.75, 0.625, 0.75, 0.375, 0.75, 0.375, 0.75, 0.625, 0.75, 0.875, 0.75, 0.625, 0.75, 0.625, 0.75, 0.875, 0.75, 0.875, 0.75, 0.625, 0.75, 0.625, 0.75, 0.875, 0.75, 0.625, 0.75, 0.375, 0.75, 0.375, 0.75, 0.625, 0.75, 0.375, 0.75, 0.125, 0.75, 0.125, 0.75, 0.375, 0.75, 0.375, 0.75, 0.125, 0.75, 0.125, 0.75, 0.375, 0.75, 0.625, 0.75, 0.375, 0.75, 0.375, 0.75, 0.625, 0.75, 0.375, 0.75, 0.125, 0.75, 0.125, 0.75, 0.375, 0.75, 0.375, 0.0, 0.625, 0.0, 0.625, 0.0, 0.375, 0.0, 0.875, 0.75, 0.625, 0.75, 0.625, 0.75, 0.875, 0.75, 0.375, 0.0, 0.625, 0.0, 0.625, 0.0, 0.375, 0.0, 0.875, 0.75, 0.625, 0.75, 0.625, 0.75, 0.875, 0.75, 0.625, 0.75, 0.375, 0.75, 0.375, 0.75, 0.625, 0.75, 0.625, 0.75, 0.375, 0.75, 0.375, 0.75, 0.625, 0.75, 0.625, 0.75, 0.375, 0.75, 0.375, 0.75, 0.625, 0.75, 0.375, 0.75, 0.125, 0.75, 0.125, 0.75, 0.375, 0.75, 0.375, 0.0, 0.625, 0.0, 0.625, 0.0, 0.375, 0.0, 0.375, 0.75, 0.125, 0.75, 0.125, 0.75, 0.375, 0.75, 0.375, 0.75, 0.125, 0.75, 0.125, 0.75, 0.375, 0.75, 0.375, 0.0, 0.625, 0.0, 0.625, 0.0, 0.375, 0.0, 0.875, 0.75, 0.625, 0.75, 0.625, 0.75, 0.875, 0.75, 0.875, 0.75, 0.625, 0.75, 0.625, 0.75, 0.875, 0.75, 0.375, 0.0, 0.625, 0.0, 0.625, 0.0, 0.375, 0.0, 0.875, 0.75, 0.625, 0.75, 0.625, 0.75, 0.875, 0.75, 0.625, 0.75, 0.375, 0.75, 0.375, 0.75, 0.625, 0.75, 0.375, 0.75, 0.125, 0.75, 0.125, 0.75, 0.375, 0.75, 0.625, 0.75, 0.375, 0.75, 0.375, 0.75, 0.625, 0.75, 0.375, 0.75, 0.125, 0.75, 0.125, 0.75, 0.375, 0.75, 0.375, 0.0, 0.625, 0.0, 0.625, 0.0, 0.375, 0.0, 0.375, 0.75, 0.125, 0.75, 0.125, 0.75, 0.375, 0.75, 0.375, 0.0, 0.625, 0.0, 0.625, 0.0, 0.375, 0.0, 0.875, 0.75, 0.625, 0.75, 0.625, 0.75, 0.875, 0.75, 0.625, 0.75, 0.375, 0.75, 0.375, 0.75, 0.625, 0.75, 0.875, 0.75, 0.625, 0.75, 0.625, 0.75, 0.875, 0.75, 0.375, 0.0, 0.625, 0.0, 0.625, 0.0, 0.375, 0.0, 0.875, 0.75, 0.625, 0.75, 0.625, 0.75, 0.875, 0.75, 0.625, 0.75, 0.375, 0.75, 0.375, 0.75, 0.625, 0.75, 0.375, 0.75, 0.125, 0.75, 0.125, 0.75, 0.375, 0.75, 0.625, 0.75, 0.375, 0.75, 0.375, 0.75, 0.625, 0.75, 0.375, 0.75, 0.125, 0.75, 0.125, 0.75, 0.375, 0.75, 0.375, 0.0, 0.625, 0.0, 0.625, 0.0, 0.375, 0.0, 0.375, 0.0, 0.625, 0.0, 0.625, 0.0, 0.375, 0.0, 0.375, 0.0, 0.625, 0.0, 0.625, 0.0, 0.375, 0.0, 0.875, 0.75, 0.625, 0.75, 0.625, 0.75, 0.875, 0.75, 0.625, 0.75, 0.375, 0.75, 0.375, 0.75, 0.625, 0.75, 0.875, 0.75, 0.625, 0.75, 0.625, 0.75, 0.875, 0.75, 0.875, 0.75, 0.625, 0.75, 0.625, 0.75, 0.875, 0.75, 0.625, 0.75, 0.375, 0.75, 0.375, 0.75, 0.625, 0.75, 0.375, 0.75, 0.125, 0.75, 0.125, 0.75, 0.375, 0.75, 0.375, 0.5, 0.375, 0.75, 0.125, 0.75, 0.125, 0.5, 0.625, 0.75, 0.375, 0.75, 0.375, 0.75, 0.625, 0.75, 0.375, 0.75, 0.125, 0.75, 0.125, 0.75, 0.375, 0.75, 0.375, 0.0, 0.625, 0.0, 0.625, 0.0, 0.375, 0.0, 0.625, 0.25, 0.625, 0.0, 0.625, 0.75, 0.625, 0.5, 0.375, 0.5, 0.625, 0.5, 0.625, 0.75, 0.375, 0.75, 0.0, 0.0, 1.0, 0.0, 1.0, 1.0, 0.0, 1.0, 1.0, 0.0, 0.0, 0.0, 0.0, 0.0, 1.0, 0.0, 1.0, 0.0, 0.0, 0.0, 0.0, 0.0, 1.0, 0.0, 1.0, 0.0, 0.0, 0.0, 0.0, 0.0, 1.0, 0.0, 0.0, 1.0, 1.0, 1.0, 1.0, 1.0, 0.0, 1.0, 0.0, 1.0, 1.0, 1.0, 1.0, 1.0, 0.0, 1.0, 1.0, 1.0, 1.0, 1.0, 1.0, 1.0, 1.0, 1.0, 0.0, 1.0, 0.0, 1.0, 0.0, 0.0, 0.0, 0.0, 0.0, 1.0, 0.0, 1.0, 0.0, 1.0, 0.0, 1.0, 0.0, 0.0, 0.0, 0.0, 0.0, 0.0, 0.0, 0.0, 1.0, 1.0, 1.0, 1.0, 0.0, 1.0, 0.0, 1.0, 1.0, 0.0, 1.0, 0.0, 1.0, 0.0, 1.0, 0.0, 1.0, 0.0, 1.0, 0.0, 1.0, 1.0, 1.0, 1.0, 1.0, 1.0, 1.0, 1.0, 1.0, 1.0, 1.0, 1.0, 0.0, 0.0, 0.0, 0.0, 1.0, 0.0, 1.0, 0.0, 0.0, 1.0, 0.0, 1.0, 0.0, 1.0, 0.0, 1.0, 0.0, 0.0, 0.0, 0.0, 0.0, 0.0, 0.0, 0.0, 1.0, 0.0, 1.0, 0.0, 1.0, 0.0, 1.0, 0.0, 1.0, 0.0, 1.0, 0.0, 1.0, 0.0, 1.0, 0.0, 0.0, 0.0, 0.0, 0.0, 0.0, 0.0, 0.0, 0.0])
me_cube_001.use_remesh_fix_poles = True
me_cube_001.use_remesh_preserve_attributes = False
me_cube_001.update()

# ---- objects
ob_empty = bpy.data.objects.new('Empty', None)
ob_empty_001 = bpy.data.objects.new('Empty.001', None)
ob_cube = bpy.data.objects.new('Cube', me_cube_001)
ob_empty_002 = bpy.data.objects.new('Empty.002', None)

# ---- transforms, parenting, visibility, modifiers, constraints
ob_empty.location = (0.0, 0.0, 0.0)
ob_empty.rotation_euler = (1.571, -0.0, 1.571)
ob_empty.empty_display_type = 'IMAGE'
ob_empty.empty_display_size = 5.0
ob_empty.empty_image_depth = 'BACK'
ob_empty.show_empty_image_perspective = False
ob_empty.empty_image_side = 'FRONT'
ob_empty_001.location = (-0.7718, 0.0, 0.0)
ob_empty_001.rotation_euler = (0.0, -0.0, 1.571)
ob_empty_001.empty_display_type = 'IMAGE'
ob_empty_001.empty_display_size = 5.0
ob_empty_001.empty_image_depth = 'BACK'
ob_empty_001.show_empty_image_perspective = False
ob_empty_001.empty_image_side = 'FRONT'
ob_cube.location = (0.0, 0.0, 0.0)
_m = ob_cube.modifiers.new('Mirror', 'MIRROR')
_m.use_clip = True
ob_empty_002.location = (1.876, 0.0, 0.06594)
ob_empty_002.rotation_euler = (1.571, -0.0, -0.0)
ob_empty_002.scale = (1.053, 1.0, 1.0)
ob_empty_002.empty_display_type = 'IMAGE'
ob_empty_002.empty_display_size = 5.0
ob_empty_002.empty_image_depth = 'BACK'
ob_empty_002.show_empty_image_perspective = False
ob_empty_002.empty_image_side = 'FRONT'

# ---- collection membership
col_collection.objects.link(ob_empty)
col_collection.objects.link(ob_empty_001)
col_collection.objects.link(ob_cube)
col_collection.objects.link(ob_empty_002)

# ---- scene / render settings (as saved in the file)
scene.frame_start = 1; scene.frame_end = 250; scene.frame_set(1)
scene.render.engine = 'BLENDER_EEVEE_NEXT'
scene.cycles.use_denoising = False
scene.cycles.samples = 128
scene.cycles.sampling_pattern = 'TABULATED_SOBOL'
scene.cycles.use_adaptive_sampling = False
scene.cycles.use_light_tree = False
scene.view_settings.view_transform = 'Filmic'
bpy.context.view_layer.update()

# ---- added for rendering (the .blend has no active camera and no usable light): camera, sun
cam_auto = bpy.data.cameras.new('AutoCamera')
cam_auto.lens = 50.0
cam_auto.sensor_width = 36.0
cam_auto.clip_end = 1000.0
ob_auto_camera = bpy.data.objects.new('AutoCamera', cam_auto)
scene.collection.objects.link(ob_auto_camera)
ob_auto_camera.location = (3.40806, -3.30429, 3.4428)
ob_auto_camera.rotation_euler = (1.09748, -7.21219e-08, 0.694738)
scene.camera = ob_auto_camera
light_auto_sun = bpy.data.lights.new('AutoSun', 'SUN')
light_auto_sun.energy = 3.0
light_auto_sun.angle = 0.0523599
ob_auto_sun = bpy.data.objects.new('AutoSun', light_auto_sun)
scene.collection.objects.link(ob_auto_sun)
ob_auto_sun.rotation_euler = (0.872665, 0.174533, 0.523599)
bpy.context.view_layer.update()

